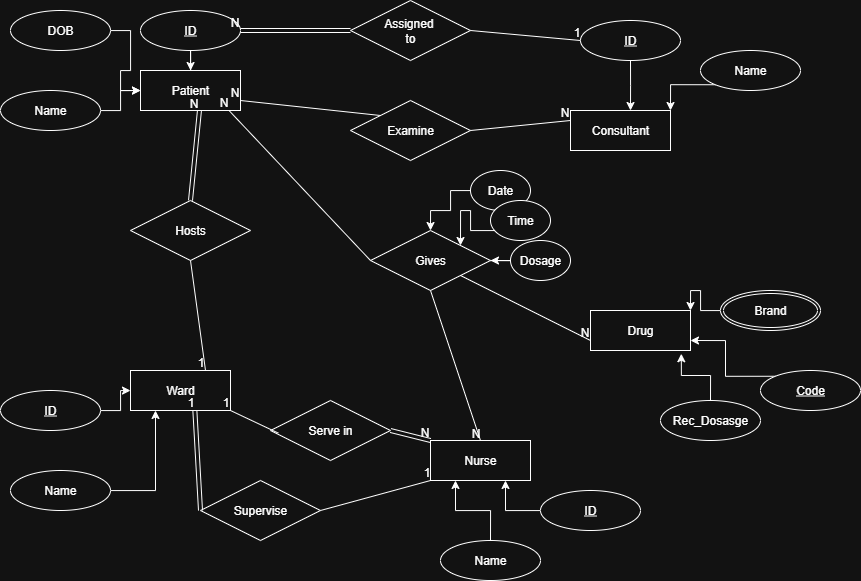

The diagram above was exported from draw.io. Its source (the exported page's mxGraphModel, read from the mxfile embedded in the PNG):
<mxGraphModel dx="2261" dy="727" grid="1" gridSize="10" guides="1" tooltips="1" connect="1" arrows="1" fold="1" page="1" pageScale="1" pageWidth="850" pageHeight="1100" math="0" shadow="0">
  <root>
    <mxCell id="0" />
    <mxCell id="1" parent="0" />
    <mxCell id="f4tcpHy-WdMMHAUieVxU-14" value="Patient" style="whiteSpace=wrap;html=1;align=center;" vertex="1" parent="1">
      <mxGeometry x="120" y="80" width="100" height="40" as="geometry" />
    </mxCell>
    <mxCell id="f4tcpHy-WdMMHAUieVxU-16" value="Consultant" style="whiteSpace=wrap;html=1;align=center;" vertex="1" parent="1">
      <mxGeometry x="550" y="120" width="100" height="40" as="geometry" />
    </mxCell>
    <mxCell id="f4tcpHy-WdMMHAUieVxU-17" value="Drug" style="whiteSpace=wrap;html=1;align=center;" vertex="1" parent="1">
      <mxGeometry x="570" y="320" width="100" height="40" as="geometry" />
    </mxCell>
    <mxCell id="f4tcpHy-WdMMHAUieVxU-18" value="Nurse" style="whiteSpace=wrap;html=1;align=center;" vertex="1" parent="1">
      <mxGeometry x="410" y="450" width="100" height="40" as="geometry" />
    </mxCell>
    <mxCell id="f4tcpHy-WdMMHAUieVxU-19" value="Ward" style="whiteSpace=wrap;html=1;align=center;" vertex="1" parent="1">
      <mxGeometry x="110" y="380" width="100" height="40" as="geometry" />
    </mxCell>
    <mxCell id="f4tcpHy-WdMMHAUieVxU-35" style="edgeStyle=orthogonalEdgeStyle;rounded=0;orthogonalLoop=1;jettySize=auto;html=1;exitX=0;exitY=1;exitDx=0;exitDy=0;entryX=1;entryY=0;entryDx=0;entryDy=0;" edge="1" parent="1" source="f4tcpHy-WdMMHAUieVxU-21" target="f4tcpHy-WdMMHAUieVxU-16">
      <mxGeometry relative="1" as="geometry" />
    </mxCell>
    <mxCell id="f4tcpHy-WdMMHAUieVxU-21" value="Name" style="ellipse;whiteSpace=wrap;html=1;align=center;" vertex="1" parent="1">
      <mxGeometry x="680" y="60" width="100" height="40" as="geometry" />
    </mxCell>
    <mxCell id="f4tcpHy-WdMMHAUieVxU-22" value="ID" style="ellipse;whiteSpace=wrap;html=1;align=center;fontStyle=4;" vertex="1" parent="1">
      <mxGeometry x="560" y="30" width="100" height="40" as="geometry" />
    </mxCell>
    <mxCell id="f4tcpHy-WdMMHAUieVxU-23" value="Rec_Dosasge" style="ellipse;whiteSpace=wrap;html=1;align=center;" vertex="1" parent="1">
      <mxGeometry x="640" y="410" width="100" height="40" as="geometry" />
    </mxCell>
    <mxCell id="f4tcpHy-WdMMHAUieVxU-40" style="edgeStyle=orthogonalEdgeStyle;rounded=0;orthogonalLoop=1;jettySize=auto;html=1;entryX=0.25;entryY=1;entryDx=0;entryDy=0;" edge="1" parent="1" source="f4tcpHy-WdMMHAUieVxU-24" target="f4tcpHy-WdMMHAUieVxU-18">
      <mxGeometry relative="1" as="geometry" />
    </mxCell>
    <mxCell id="f4tcpHy-WdMMHAUieVxU-24" value="Name" style="ellipse;whiteSpace=wrap;html=1;align=center;" vertex="1" parent="1">
      <mxGeometry x="420" y="550" width="100" height="40" as="geometry" />
    </mxCell>
    <mxCell id="f4tcpHy-WdMMHAUieVxU-42" style="edgeStyle=orthogonalEdgeStyle;rounded=0;orthogonalLoop=1;jettySize=auto;html=1;entryX=0.25;entryY=1;entryDx=0;entryDy=0;" edge="1" parent="1" source="f4tcpHy-WdMMHAUieVxU-25" target="f4tcpHy-WdMMHAUieVxU-19">
      <mxGeometry relative="1" as="geometry" />
    </mxCell>
    <mxCell id="f4tcpHy-WdMMHAUieVxU-25" value="Name" style="ellipse;whiteSpace=wrap;html=1;align=center;" vertex="1" parent="1">
      <mxGeometry x="-10" y="480" width="100" height="40" as="geometry" />
    </mxCell>
    <mxCell id="f4tcpHy-WdMMHAUieVxU-45" style="edgeStyle=orthogonalEdgeStyle;rounded=0;orthogonalLoop=1;jettySize=auto;html=1;" edge="1" parent="1" source="f4tcpHy-WdMMHAUieVxU-26" target="f4tcpHy-WdMMHAUieVxU-14">
      <mxGeometry relative="1" as="geometry" />
    </mxCell>
    <mxCell id="f4tcpHy-WdMMHAUieVxU-26" value="Name" style="ellipse;whiteSpace=wrap;html=1;align=center;" vertex="1" parent="1">
      <mxGeometry x="-20" y="100" width="100" height="40" as="geometry" />
    </mxCell>
    <mxCell id="f4tcpHy-WdMMHAUieVxU-39" style="edgeStyle=orthogonalEdgeStyle;rounded=0;orthogonalLoop=1;jettySize=auto;html=1;entryX=0.75;entryY=1;entryDx=0;entryDy=0;" edge="1" parent="1" source="f4tcpHy-WdMMHAUieVxU-27" target="f4tcpHy-WdMMHAUieVxU-18">
      <mxGeometry relative="1" as="geometry" />
    </mxCell>
    <mxCell id="f4tcpHy-WdMMHAUieVxU-27" value="ID" style="ellipse;whiteSpace=wrap;html=1;align=center;fontStyle=4;" vertex="1" parent="1">
      <mxGeometry x="520" y="500" width="100" height="40" as="geometry" />
    </mxCell>
    <mxCell id="f4tcpHy-WdMMHAUieVxU-41" style="edgeStyle=orthogonalEdgeStyle;rounded=0;orthogonalLoop=1;jettySize=auto;html=1;" edge="1" parent="1" source="f4tcpHy-WdMMHAUieVxU-28" target="f4tcpHy-WdMMHAUieVxU-19">
      <mxGeometry relative="1" as="geometry" />
    </mxCell>
    <mxCell id="f4tcpHy-WdMMHAUieVxU-28" value="ID" style="ellipse;whiteSpace=wrap;html=1;align=center;fontStyle=4;" vertex="1" parent="1">
      <mxGeometry x="-20" y="400" width="100" height="40" as="geometry" />
    </mxCell>
    <mxCell id="f4tcpHy-WdMMHAUieVxU-44" style="edgeStyle=orthogonalEdgeStyle;rounded=0;orthogonalLoop=1;jettySize=auto;html=1;" edge="1" parent="1" source="f4tcpHy-WdMMHAUieVxU-29" target="f4tcpHy-WdMMHAUieVxU-14">
      <mxGeometry relative="1" as="geometry" />
    </mxCell>
    <mxCell id="f4tcpHy-WdMMHAUieVxU-29" value="ID" style="ellipse;whiteSpace=wrap;html=1;align=center;fontStyle=4;" vertex="1" parent="1">
      <mxGeometry x="120" y="20" width="100" height="40" as="geometry" />
    </mxCell>
    <mxCell id="f4tcpHy-WdMMHAUieVxU-36" style="edgeStyle=orthogonalEdgeStyle;rounded=0;orthogonalLoop=1;jettySize=auto;html=1;exitX=0;exitY=0;exitDx=0;exitDy=0;entryX=1;entryY=0.75;entryDx=0;entryDy=0;" edge="1" parent="1" source="f4tcpHy-WdMMHAUieVxU-30" target="f4tcpHy-WdMMHAUieVxU-17">
      <mxGeometry relative="1" as="geometry" />
    </mxCell>
    <mxCell id="f4tcpHy-WdMMHAUieVxU-30" value="Code" style="ellipse;whiteSpace=wrap;html=1;align=center;fontStyle=4;" vertex="1" parent="1">
      <mxGeometry x="740" y="380" width="100" height="40" as="geometry" />
    </mxCell>
    <mxCell id="f4tcpHy-WdMMHAUieVxU-37" style="edgeStyle=orthogonalEdgeStyle;rounded=0;orthogonalLoop=1;jettySize=auto;html=1;entryX=1;entryY=0;entryDx=0;entryDy=0;" edge="1" parent="1" source="f4tcpHy-WdMMHAUieVxU-31" target="f4tcpHy-WdMMHAUieVxU-17">
      <mxGeometry relative="1" as="geometry" />
    </mxCell>
    <mxCell id="f4tcpHy-WdMMHAUieVxU-31" value="Brand" style="ellipse;shape=doubleEllipse;margin=3;whiteSpace=wrap;html=1;align=center;" vertex="1" parent="1">
      <mxGeometry x="700" y="300" width="100" height="40" as="geometry" />
    </mxCell>
    <mxCell id="f4tcpHy-WdMMHAUieVxU-43" style="edgeStyle=orthogonalEdgeStyle;rounded=0;orthogonalLoop=1;jettySize=auto;html=1;entryX=0;entryY=0.5;entryDx=0;entryDy=0;" edge="1" parent="1" source="f4tcpHy-WdMMHAUieVxU-32" target="f4tcpHy-WdMMHAUieVxU-14">
      <mxGeometry relative="1" as="geometry" />
    </mxCell>
    <mxCell id="f4tcpHy-WdMMHAUieVxU-32" value="DOB" style="ellipse;whiteSpace=wrap;html=1;align=center;" vertex="1" parent="1">
      <mxGeometry x="-10" y="20" width="100" height="40" as="geometry" />
    </mxCell>
    <mxCell id="f4tcpHy-WdMMHAUieVxU-33" style="edgeStyle=orthogonalEdgeStyle;rounded=0;orthogonalLoop=1;jettySize=auto;html=1;" edge="1" parent="1" source="f4tcpHy-WdMMHAUieVxU-22">
      <mxGeometry relative="1" as="geometry">
        <mxPoint x="610" y="120" as="targetPoint" />
      </mxGeometry>
    </mxCell>
    <mxCell id="f4tcpHy-WdMMHAUieVxU-38" style="edgeStyle=orthogonalEdgeStyle;rounded=0;orthogonalLoop=1;jettySize=auto;html=1;entryX=0.908;entryY=1.081;entryDx=0;entryDy=0;entryPerimeter=0;" edge="1" parent="1" source="f4tcpHy-WdMMHAUieVxU-23" target="f4tcpHy-WdMMHAUieVxU-17">
      <mxGeometry relative="1" as="geometry" />
    </mxCell>
    <mxCell id="f4tcpHy-WdMMHAUieVxU-46" value="Hosts" style="shape=rhombus;perimeter=rhombusPerimeter;whiteSpace=wrap;html=1;align=center;" vertex="1" parent="1">
      <mxGeometry x="110" y="210" width="120" height="60" as="geometry" />
    </mxCell>
    <mxCell id="f4tcpHy-WdMMHAUieVxU-47" value="Assigned&amp;nbsp;&lt;div&gt;to&lt;/div&gt;" style="shape=rhombus;perimeter=rhombusPerimeter;whiteSpace=wrap;html=1;align=center;" vertex="1" parent="1">
      <mxGeometry x="330" y="10" width="120" height="60" as="geometry" />
    </mxCell>
    <mxCell id="f4tcpHy-WdMMHAUieVxU-48" value="Examine" style="shape=rhombus;perimeter=rhombusPerimeter;whiteSpace=wrap;html=1;align=center;" vertex="1" parent="1">
      <mxGeometry x="330" y="110" width="120" height="60" as="geometry" />
    </mxCell>
    <mxCell id="f4tcpHy-WdMMHAUieVxU-50" value="Gives" style="shape=rhombus;perimeter=rhombusPerimeter;whiteSpace=wrap;html=1;align=center;" vertex="1" parent="1">
      <mxGeometry x="350" y="240" width="120" height="60" as="geometry" />
    </mxCell>
    <mxCell id="f4tcpHy-WdMMHAUieVxU-51" value="Serve in" style="shape=rhombus;perimeter=rhombusPerimeter;whiteSpace=wrap;html=1;align=center;" vertex="1" parent="1">
      <mxGeometry x="250" y="410" width="120" height="60" as="geometry" />
    </mxCell>
    <mxCell id="f4tcpHy-WdMMHAUieVxU-52" value="Supervise" style="shape=rhombus;perimeter=rhombusPerimeter;whiteSpace=wrap;html=1;align=center;" vertex="1" parent="1">
      <mxGeometry x="180" y="490" width="120" height="60" as="geometry" />
    </mxCell>
    <mxCell id="f4tcpHy-WdMMHAUieVxU-55" value="" style="endArrow=none;html=1;rounded=0;entryX=0.75;entryY=0;entryDx=0;entryDy=0;exitX=0.5;exitY=1;exitDx=0;exitDy=0;" edge="1" parent="1" source="f4tcpHy-WdMMHAUieVxU-46" target="f4tcpHy-WdMMHAUieVxU-19">
      <mxGeometry relative="1" as="geometry">
        <mxPoint x="160" y="380" as="sourcePoint" />
        <mxPoint x="460" y="310" as="targetPoint" />
        <Array as="points" />
      </mxGeometry>
    </mxCell>
    <mxCell id="f4tcpHy-WdMMHAUieVxU-56" value="1" style="resizable=0;html=1;whiteSpace=wrap;align=right;verticalAlign=bottom;" connectable="0" vertex="1" parent="f4tcpHy-WdMMHAUieVxU-55">
      <mxGeometry x="1" relative="1" as="geometry" />
    </mxCell>
    <mxCell id="f4tcpHy-WdMMHAUieVxU-59" value="" style="endArrow=none;html=1;rounded=0;entryX=1;entryY=1;entryDx=0;entryDy=0;exitX=0.065;exitY=0.543;exitDx=0;exitDy=0;exitPerimeter=0;" edge="1" parent="1" source="f4tcpHy-WdMMHAUieVxU-51" target="f4tcpHy-WdMMHAUieVxU-19">
      <mxGeometry relative="1" as="geometry">
        <mxPoint x="380" y="450" as="sourcePoint" />
        <mxPoint x="395" y="560" as="targetPoint" />
        <Array as="points" />
      </mxGeometry>
    </mxCell>
    <mxCell id="f4tcpHy-WdMMHAUieVxU-60" value="1" style="resizable=0;html=1;whiteSpace=wrap;align=right;verticalAlign=bottom;" connectable="0" vertex="1" parent="f4tcpHy-WdMMHAUieVxU-59">
      <mxGeometry x="1" relative="1" as="geometry" />
    </mxCell>
    <mxCell id="f4tcpHy-WdMMHAUieVxU-66" style="edgeStyle=orthogonalEdgeStyle;rounded=0;orthogonalLoop=1;jettySize=auto;html=1;entryX=0.5;entryY=0;entryDx=0;entryDy=0;" edge="1" parent="1" source="f4tcpHy-WdMMHAUieVxU-63" target="f4tcpHy-WdMMHAUieVxU-50">
      <mxGeometry relative="1" as="geometry">
        <Array as="points">
          <mxPoint x="430" y="200" />
          <mxPoint x="430" y="220" />
          <mxPoint x="410" y="220" />
        </Array>
      </mxGeometry>
    </mxCell>
    <mxCell id="f4tcpHy-WdMMHAUieVxU-63" value="Date" style="ellipse;whiteSpace=wrap;html=1;align=center;" vertex="1" parent="1">
      <mxGeometry x="450" y="180" width="60" height="40" as="geometry" />
    </mxCell>
    <mxCell id="f4tcpHy-WdMMHAUieVxU-70" style="edgeStyle=orthogonalEdgeStyle;rounded=0;orthogonalLoop=1;jettySize=auto;html=1;entryX=1;entryY=0.5;entryDx=0;entryDy=0;" edge="1" parent="1" source="f4tcpHy-WdMMHAUieVxU-64" target="f4tcpHy-WdMMHAUieVxU-50">
      <mxGeometry relative="1" as="geometry" />
    </mxCell>
    <mxCell id="f4tcpHy-WdMMHAUieVxU-64" value="Dosage" style="ellipse;whiteSpace=wrap;html=1;align=center;" vertex="1" parent="1">
      <mxGeometry x="490" y="250" width="60" height="40" as="geometry" />
    </mxCell>
    <mxCell id="f4tcpHy-WdMMHAUieVxU-67" style="edgeStyle=orthogonalEdgeStyle;rounded=0;orthogonalLoop=1;jettySize=auto;html=1;entryX=1;entryY=0;entryDx=0;entryDy=0;" edge="1" parent="1" source="f4tcpHy-WdMMHAUieVxU-65" target="f4tcpHy-WdMMHAUieVxU-50">
      <mxGeometry relative="1" as="geometry">
        <Array as="points">
          <mxPoint x="450" y="240" />
          <mxPoint x="450" y="220" />
          <mxPoint x="440" y="220" />
        </Array>
      </mxGeometry>
    </mxCell>
    <mxCell id="f4tcpHy-WdMMHAUieVxU-65" value="Time" style="ellipse;whiteSpace=wrap;html=1;align=center;" vertex="1" parent="1">
      <mxGeometry x="470" y="210" width="60" height="40" as="geometry" />
    </mxCell>
    <mxCell id="f4tcpHy-WdMMHAUieVxU-73" value="" style="shape=link;html=1;rounded=0;exitX=0;exitY=0.5;exitDx=0;exitDy=0;entryX=0.644;entryY=1.017;entryDx=0;entryDy=0;entryPerimeter=0;" edge="1" parent="1" source="f4tcpHy-WdMMHAUieVxU-52" target="f4tcpHy-WdMMHAUieVxU-19">
      <mxGeometry relative="1" as="geometry">
        <mxPoint x="180" y="330" as="sourcePoint" />
        <mxPoint x="340" y="330" as="targetPoint" />
      </mxGeometry>
    </mxCell>
    <mxCell id="f4tcpHy-WdMMHAUieVxU-74" value="1" style="resizable=0;html=1;whiteSpace=wrap;align=right;verticalAlign=bottom;" connectable="0" vertex="1" parent="f4tcpHy-WdMMHAUieVxU-73">
      <mxGeometry x="1" relative="1" as="geometry" />
    </mxCell>
    <mxCell id="f4tcpHy-WdMMHAUieVxU-75" value="" style="endArrow=none;html=1;rounded=0;entryX=0;entryY=1;entryDx=0;entryDy=0;" edge="1" parent="1" target="f4tcpHy-WdMMHAUieVxU-18">
      <mxGeometry relative="1" as="geometry">
        <mxPoint x="300" y="520" as="sourcePoint" />
        <mxPoint x="460" y="520" as="targetPoint" />
      </mxGeometry>
    </mxCell>
    <mxCell id="f4tcpHy-WdMMHAUieVxU-76" value="1" style="resizable=0;html=1;whiteSpace=wrap;align=right;verticalAlign=bottom;" connectable="0" vertex="1" parent="f4tcpHy-WdMMHAUieVxU-75">
      <mxGeometry x="1" relative="1" as="geometry" />
    </mxCell>
    <mxCell id="f4tcpHy-WdMMHAUieVxU-82" value="" style="shape=link;html=1;rounded=0;exitX=1;exitY=0.5;exitDx=0;exitDy=0;entryX=0;entryY=0;entryDx=0;entryDy=0;" edge="1" parent="1" source="f4tcpHy-WdMMHAUieVxU-51" target="f4tcpHy-WdMMHAUieVxU-18">
      <mxGeometry relative="1" as="geometry">
        <mxPoint x="180" y="330" as="sourcePoint" />
        <mxPoint x="340" y="330" as="targetPoint" />
      </mxGeometry>
    </mxCell>
    <mxCell id="f4tcpHy-WdMMHAUieVxU-83" value="N" style="resizable=0;html=1;whiteSpace=wrap;align=right;verticalAlign=bottom;" connectable="0" vertex="1" parent="f4tcpHy-WdMMHAUieVxU-82">
      <mxGeometry x="1" relative="1" as="geometry" />
    </mxCell>
    <mxCell id="f4tcpHy-WdMMHAUieVxU-84" value="" style="shape=link;html=1;rounded=0;exitX=0.5;exitY=0;exitDx=0;exitDy=0;entryX=0.589;entryY=1.012;entryDx=0;entryDy=0;entryPerimeter=0;" edge="1" parent="1" source="f4tcpHy-WdMMHAUieVxU-46" target="f4tcpHy-WdMMHAUieVxU-14">
      <mxGeometry relative="1" as="geometry">
        <mxPoint x="160" y="140" as="sourcePoint" />
        <mxPoint x="200" y="150" as="targetPoint" />
      </mxGeometry>
    </mxCell>
    <mxCell id="f4tcpHy-WdMMHAUieVxU-85" value="N" style="resizable=0;html=1;whiteSpace=wrap;align=right;verticalAlign=bottom;" connectable="0" vertex="1" parent="f4tcpHy-WdMMHAUieVxU-84">
      <mxGeometry x="1" relative="1" as="geometry" />
    </mxCell>
    <object label="" K="" id="f4tcpHy-WdMMHAUieVxU-89">
      <mxCell style="endArrow=none;html=1;rounded=0;exitX=1;exitY=0.5;exitDx=0;exitDy=0;entryX=0;entryY=0.25;entryDx=0;entryDy=0;" edge="1" parent="1" source="f4tcpHy-WdMMHAUieVxU-48" target="f4tcpHy-WdMMHAUieVxU-16">
        <mxGeometry relative="1" as="geometry">
          <mxPoint x="320" y="150" as="sourcePoint" />
          <mxPoint x="480" y="150" as="targetPoint" />
        </mxGeometry>
      </mxCell>
    </object>
    <mxCell id="f4tcpHy-WdMMHAUieVxU-90" value="N" style="resizable=0;html=1;whiteSpace=wrap;align=right;verticalAlign=bottom;" connectable="0" vertex="1" parent="f4tcpHy-WdMMHAUieVxU-89">
      <mxGeometry x="1" relative="1" as="geometry" />
    </mxCell>
    <mxCell id="f4tcpHy-WdMMHAUieVxU-91" value="" style="endArrow=none;html=1;rounded=0;exitX=1;exitY=0.5;exitDx=0;exitDy=0;entryX=0;entryY=0.5;entryDx=0;entryDy=0;" edge="1" parent="1" source="f4tcpHy-WdMMHAUieVxU-47" target="f4tcpHy-WdMMHAUieVxU-22">
      <mxGeometry relative="1" as="geometry">
        <mxPoint x="320" y="150" as="sourcePoint" />
        <mxPoint x="480" y="150" as="targetPoint" />
      </mxGeometry>
    </mxCell>
    <mxCell id="f4tcpHy-WdMMHAUieVxU-92" value="1" style="resizable=0;html=1;whiteSpace=wrap;align=right;verticalAlign=bottom;" connectable="0" vertex="1" parent="f4tcpHy-WdMMHAUieVxU-91">
      <mxGeometry x="1" relative="1" as="geometry" />
    </mxCell>
    <mxCell id="f4tcpHy-WdMMHAUieVxU-93" value="" style="shape=link;html=1;rounded=0;exitX=0;exitY=0.5;exitDx=0;exitDy=0;entryX=1;entryY=0.5;entryDx=0;entryDy=0;" edge="1" parent="1" source="f4tcpHy-WdMMHAUieVxU-47" target="f4tcpHy-WdMMHAUieVxU-29">
      <mxGeometry relative="1" as="geometry">
        <mxPoint x="320" y="150" as="sourcePoint" />
        <mxPoint x="480" y="150" as="targetPoint" />
      </mxGeometry>
    </mxCell>
    <mxCell id="f4tcpHy-WdMMHAUieVxU-94" value="N" style="resizable=0;html=1;whiteSpace=wrap;align=right;verticalAlign=bottom;" connectable="0" vertex="1" parent="f4tcpHy-WdMMHAUieVxU-93">
      <mxGeometry x="1" relative="1" as="geometry" />
    </mxCell>
    <mxCell id="f4tcpHy-WdMMHAUieVxU-95" value="" style="endArrow=none;html=1;rounded=0;entryX=1;entryY=0.75;entryDx=0;entryDy=0;exitX=0;exitY=0;exitDx=0;exitDy=0;" edge="1" parent="1" source="f4tcpHy-WdMMHAUieVxU-48" target="f4tcpHy-WdMMHAUieVxU-14">
      <mxGeometry relative="1" as="geometry">
        <mxPoint x="320" y="150" as="sourcePoint" />
        <mxPoint x="480" y="150" as="targetPoint" />
      </mxGeometry>
    </mxCell>
    <mxCell id="f4tcpHy-WdMMHAUieVxU-96" value="N" style="resizable=0;html=1;whiteSpace=wrap;align=right;verticalAlign=bottom;" connectable="0" vertex="1" parent="f4tcpHy-WdMMHAUieVxU-95">
      <mxGeometry x="1" relative="1" as="geometry" />
    </mxCell>
    <mxCell id="f4tcpHy-WdMMHAUieVxU-97" value="" style="endArrow=none;html=1;rounded=0;entryX=0.883;entryY=0.995;entryDx=0;entryDy=0;exitX=0;exitY=0.5;exitDx=0;exitDy=0;entryPerimeter=0;" edge="1" parent="1" source="f4tcpHy-WdMMHAUieVxU-50" target="f4tcpHy-WdMMHAUieVxU-14">
      <mxGeometry relative="1" as="geometry">
        <mxPoint x="430" y="155" as="sourcePoint" />
        <mxPoint x="290" y="140" as="targetPoint" />
      </mxGeometry>
    </mxCell>
    <mxCell id="f4tcpHy-WdMMHAUieVxU-98" value="N" style="resizable=0;html=1;whiteSpace=wrap;align=right;verticalAlign=bottom;" connectable="0" vertex="1" parent="f4tcpHy-WdMMHAUieVxU-97">
      <mxGeometry x="1" relative="1" as="geometry" />
    </mxCell>
    <mxCell id="f4tcpHy-WdMMHAUieVxU-99" value="" style="endArrow=none;html=1;rounded=0;entryX=0;entryY=0.75;entryDx=0;entryDy=0;exitX=1;exitY=1;exitDx=0;exitDy=0;" edge="1" parent="1" source="f4tcpHy-WdMMHAUieVxU-50" target="f4tcpHy-WdMMHAUieVxU-17">
      <mxGeometry relative="1" as="geometry">
        <mxPoint x="620" y="290" as="sourcePoint" />
        <mxPoint x="480" y="275" as="targetPoint" />
      </mxGeometry>
    </mxCell>
    <mxCell id="f4tcpHy-WdMMHAUieVxU-100" value="N" style="resizable=0;html=1;whiteSpace=wrap;align=right;verticalAlign=bottom;" connectable="0" vertex="1" parent="f4tcpHy-WdMMHAUieVxU-99">
      <mxGeometry x="1" relative="1" as="geometry" />
    </mxCell>
    <mxCell id="f4tcpHy-WdMMHAUieVxU-101" value="" style="endArrow=none;html=1;rounded=0;entryX=0.5;entryY=0;entryDx=0;entryDy=0;exitX=0.5;exitY=1;exitDx=0;exitDy=0;" edge="1" parent="1" source="f4tcpHy-WdMMHAUieVxU-50" target="f4tcpHy-WdMMHAUieVxU-18">
      <mxGeometry relative="1" as="geometry">
        <mxPoint x="580" y="365" as="sourcePoint" />
        <mxPoint x="440" y="350" as="targetPoint" />
      </mxGeometry>
    </mxCell>
    <mxCell id="f4tcpHy-WdMMHAUieVxU-102" value="N" style="resizable=0;html=1;whiteSpace=wrap;align=right;verticalAlign=bottom;" connectable="0" vertex="1" parent="f4tcpHy-WdMMHAUieVxU-101">
      <mxGeometry x="1" relative="1" as="geometry" />
    </mxCell>
  </root>
</mxGraphModel>